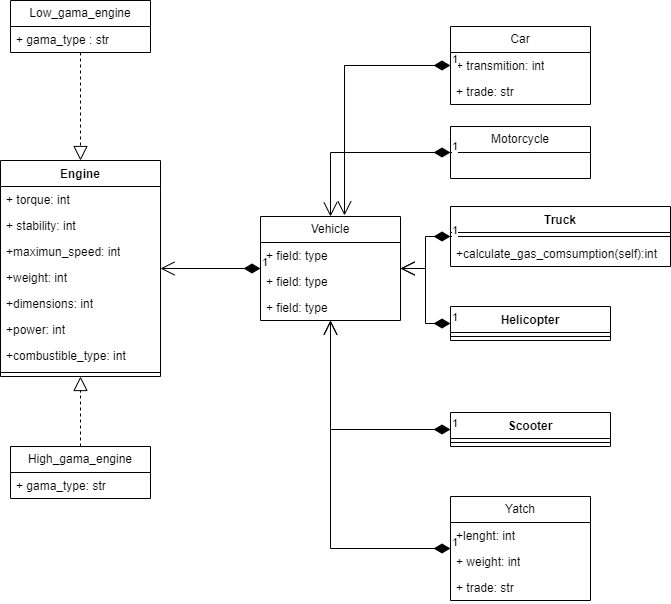

The diagram above was exported from draw.io. Its source (the exported page's mxGraphModel, read from the mxfile embedded in the PNG):
<mxGraphModel dx="1434" dy="780" grid="1" gridSize="10" guides="1" tooltips="1" connect="1" arrows="1" fold="1" page="1" pageScale="1" pageWidth="827" pageHeight="1169" math="0" shadow="0">
  <root>
    <mxCell id="0" />
    <mxCell id="1" parent="0" />
    <mxCell id="jDinqHwNW7FAlo9s7Zkb-1" value="Engine" style="swimlane;fontStyle=1;align=center;verticalAlign=top;childLayout=stackLayout;horizontal=1;startSize=26;horizontalStack=0;resizeParent=1;resizeParentMax=0;resizeLast=0;collapsible=1;marginBottom=0;whiteSpace=wrap;html=1;" vertex="1" parent="1">
      <mxGeometry x="90" y="184" width="160" height="216" as="geometry" />
    </mxCell>
    <mxCell id="jDinqHwNW7FAlo9s7Zkb-6" value="+ torque: int" style="text;strokeColor=none;fillColor=none;align=left;verticalAlign=top;spacingLeft=4;spacingRight=4;overflow=hidden;rotatable=0;points=[[0,0.5],[1,0.5]];portConstraint=eastwest;whiteSpace=wrap;html=1;" vertex="1" parent="jDinqHwNW7FAlo9s7Zkb-1">
      <mxGeometry y="26" width="160" height="26" as="geometry" />
    </mxCell>
    <mxCell id="jDinqHwNW7FAlo9s7Zkb-2" value="+ stability: int" style="text;strokeColor=none;fillColor=none;align=left;verticalAlign=top;spacingLeft=4;spacingRight=4;overflow=hidden;rotatable=0;points=[[0,0.5],[1,0.5]];portConstraint=eastwest;whiteSpace=wrap;html=1;" vertex="1" parent="jDinqHwNW7FAlo9s7Zkb-1">
      <mxGeometry y="52" width="160" height="26" as="geometry" />
    </mxCell>
    <mxCell id="jDinqHwNW7FAlo9s7Zkb-10" value="+maximun_speed: int" style="text;strokeColor=none;fillColor=none;align=left;verticalAlign=top;spacingLeft=4;spacingRight=4;overflow=hidden;rotatable=0;points=[[0,0.5],[1,0.5]];portConstraint=eastwest;whiteSpace=wrap;html=1;" vertex="1" parent="jDinqHwNW7FAlo9s7Zkb-1">
      <mxGeometry y="78" width="160" height="26" as="geometry" />
    </mxCell>
    <mxCell id="jDinqHwNW7FAlo9s7Zkb-8" value="+weight: int" style="text;strokeColor=none;fillColor=none;align=left;verticalAlign=top;spacingLeft=4;spacingRight=4;overflow=hidden;rotatable=0;points=[[0,0.5],[1,0.5]];portConstraint=eastwest;whiteSpace=wrap;html=1;" vertex="1" parent="jDinqHwNW7FAlo9s7Zkb-1">
      <mxGeometry y="104" width="160" height="26" as="geometry" />
    </mxCell>
    <mxCell id="jDinqHwNW7FAlo9s7Zkb-9" value="+dimensions: int" style="text;strokeColor=none;fillColor=none;align=left;verticalAlign=top;spacingLeft=4;spacingRight=4;overflow=hidden;rotatable=0;points=[[0,0.5],[1,0.5]];portConstraint=eastwest;whiteSpace=wrap;html=1;" vertex="1" parent="jDinqHwNW7FAlo9s7Zkb-1">
      <mxGeometry y="130" width="160" height="26" as="geometry" />
    </mxCell>
    <mxCell id="jDinqHwNW7FAlo9s7Zkb-7" value="+power: int" style="text;strokeColor=none;fillColor=none;align=left;verticalAlign=top;spacingLeft=4;spacingRight=4;overflow=hidden;rotatable=0;points=[[0,0.5],[1,0.5]];portConstraint=eastwest;whiteSpace=wrap;html=1;" vertex="1" parent="jDinqHwNW7FAlo9s7Zkb-1">
      <mxGeometry y="156" width="160" height="26" as="geometry" />
    </mxCell>
    <mxCell id="jDinqHwNW7FAlo9s7Zkb-16" value="+combustible_type: int" style="text;strokeColor=none;fillColor=none;align=left;verticalAlign=top;spacingLeft=4;spacingRight=4;overflow=hidden;rotatable=0;points=[[0,0.5],[1,0.5]];portConstraint=eastwest;whiteSpace=wrap;html=1;" vertex="1" parent="jDinqHwNW7FAlo9s7Zkb-1">
      <mxGeometry y="182" width="160" height="26" as="geometry" />
    </mxCell>
    <mxCell id="jDinqHwNW7FAlo9s7Zkb-3" value="" style="line;strokeWidth=1;fillColor=none;align=left;verticalAlign=middle;spacingTop=-1;spacingLeft=3;spacingRight=3;rotatable=0;labelPosition=right;points=[];portConstraint=eastwest;strokeColor=inherit;" vertex="1" parent="jDinqHwNW7FAlo9s7Zkb-1">
      <mxGeometry y="208" width="160" height="8" as="geometry" />
    </mxCell>
    <mxCell id="jDinqHwNW7FAlo9s7Zkb-18" value="Yatch" style="swimlane;fontStyle=0;childLayout=stackLayout;horizontal=1;startSize=26;fillColor=none;horizontalStack=0;resizeParent=1;resizeParentMax=0;resizeLast=0;collapsible=1;marginBottom=0;whiteSpace=wrap;html=1;" vertex="1" parent="1">
      <mxGeometry x="540" y="520" width="140" height="104" as="geometry" />
    </mxCell>
    <mxCell id="jDinqHwNW7FAlo9s7Zkb-19" value="+lenght: int" style="text;strokeColor=none;fillColor=none;align=left;verticalAlign=top;spacingLeft=4;spacingRight=4;overflow=hidden;rotatable=0;points=[[0,0.5],[1,0.5]];portConstraint=eastwest;whiteSpace=wrap;html=1;" vertex="1" parent="jDinqHwNW7FAlo9s7Zkb-18">
      <mxGeometry y="26" width="140" height="26" as="geometry" />
    </mxCell>
    <mxCell id="jDinqHwNW7FAlo9s7Zkb-20" value="+ weight: int" style="text;strokeColor=none;fillColor=none;align=left;verticalAlign=top;spacingLeft=4;spacingRight=4;overflow=hidden;rotatable=0;points=[[0,0.5],[1,0.5]];portConstraint=eastwest;whiteSpace=wrap;html=1;" vertex="1" parent="jDinqHwNW7FAlo9s7Zkb-18">
      <mxGeometry y="52" width="140" height="26" as="geometry" />
    </mxCell>
    <mxCell id="jDinqHwNW7FAlo9s7Zkb-21" value="+ trade: str" style="text;strokeColor=none;fillColor=none;align=left;verticalAlign=top;spacingLeft=4;spacingRight=4;overflow=hidden;rotatable=0;points=[[0,0.5],[1,0.5]];portConstraint=eastwest;whiteSpace=wrap;html=1;" vertex="1" parent="jDinqHwNW7FAlo9s7Zkb-18">
      <mxGeometry y="78" width="140" height="26" as="geometry" />
    </mxCell>
    <mxCell id="jDinqHwNW7FAlo9s7Zkb-22" value="Car" style="swimlane;fontStyle=0;childLayout=stackLayout;horizontal=1;startSize=26;fillColor=none;horizontalStack=0;resizeParent=1;resizeParentMax=0;resizeLast=0;collapsible=1;marginBottom=0;whiteSpace=wrap;html=1;" vertex="1" parent="1">
      <mxGeometry x="540" y="50" width="140" height="78" as="geometry" />
    </mxCell>
    <mxCell id="jDinqHwNW7FAlo9s7Zkb-24" value="+ transmition: int" style="text;strokeColor=none;fillColor=none;align=left;verticalAlign=top;spacingLeft=4;spacingRight=4;overflow=hidden;rotatable=0;points=[[0,0.5],[1,0.5]];portConstraint=eastwest;whiteSpace=wrap;html=1;" vertex="1" parent="jDinqHwNW7FAlo9s7Zkb-22">
      <mxGeometry y="26" width="140" height="26" as="geometry" />
    </mxCell>
    <mxCell id="jDinqHwNW7FAlo9s7Zkb-25" value="+ trade: str" style="text;strokeColor=none;fillColor=none;align=left;verticalAlign=top;spacingLeft=4;spacingRight=4;overflow=hidden;rotatable=0;points=[[0,0.5],[1,0.5]];portConstraint=eastwest;whiteSpace=wrap;html=1;" vertex="1" parent="jDinqHwNW7FAlo9s7Zkb-22">
      <mxGeometry y="52" width="140" height="26" as="geometry" />
    </mxCell>
    <mxCell id="jDinqHwNW7FAlo9s7Zkb-26" value="Low_gama_engine" style="swimlane;fontStyle=0;childLayout=stackLayout;horizontal=1;startSize=26;fillColor=none;horizontalStack=0;resizeParent=1;resizeParentMax=0;resizeLast=0;collapsible=1;marginBottom=0;whiteSpace=wrap;html=1;" vertex="1" parent="1">
      <mxGeometry x="100" y="24" width="140" height="52" as="geometry" />
    </mxCell>
    <mxCell id="jDinqHwNW7FAlo9s7Zkb-27" value="+ gama_type : str" style="text;strokeColor=none;fillColor=none;align=left;verticalAlign=top;spacingLeft=4;spacingRight=4;overflow=hidden;rotatable=0;points=[[0,0.5],[1,0.5]];portConstraint=eastwest;whiteSpace=wrap;html=1;" vertex="1" parent="jDinqHwNW7FAlo9s7Zkb-26">
      <mxGeometry y="26" width="140" height="26" as="geometry" />
    </mxCell>
    <mxCell id="jDinqHwNW7FAlo9s7Zkb-30" value="High_gama_engine" style="swimlane;fontStyle=0;childLayout=stackLayout;horizontal=1;startSize=26;fillColor=none;horizontalStack=0;resizeParent=1;resizeParentMax=0;resizeLast=0;collapsible=1;marginBottom=0;whiteSpace=wrap;html=1;" vertex="1" parent="1">
      <mxGeometry x="100" y="470" width="140" height="52" as="geometry" />
    </mxCell>
    <mxCell id="jDinqHwNW7FAlo9s7Zkb-31" value="+ gama_type: str" style="text;strokeColor=none;fillColor=none;align=left;verticalAlign=top;spacingLeft=4;spacingRight=4;overflow=hidden;rotatable=0;points=[[0,0.5],[1,0.5]];portConstraint=eastwest;whiteSpace=wrap;html=1;" vertex="1" parent="jDinqHwNW7FAlo9s7Zkb-30">
      <mxGeometry y="26" width="140" height="26" as="geometry" />
    </mxCell>
    <mxCell id="jDinqHwNW7FAlo9s7Zkb-34" value="" style="endArrow=block;dashed=1;endFill=0;endSize=12;html=1;rounded=0;" edge="1" parent="1" source="jDinqHwNW7FAlo9s7Zkb-26" target="jDinqHwNW7FAlo9s7Zkb-1">
      <mxGeometry width="160" relative="1" as="geometry">
        <mxPoint x="330" y="240" as="sourcePoint" />
        <mxPoint x="490" y="240" as="targetPoint" />
      </mxGeometry>
    </mxCell>
    <mxCell id="jDinqHwNW7FAlo9s7Zkb-36" value="" style="endArrow=block;dashed=1;endFill=0;endSize=12;html=1;rounded=0;" edge="1" parent="1" source="jDinqHwNW7FAlo9s7Zkb-30" target="jDinqHwNW7FAlo9s7Zkb-1">
      <mxGeometry width="160" relative="1" as="geometry">
        <mxPoint x="330" y="240" as="sourcePoint" />
        <mxPoint x="490" y="240" as="targetPoint" />
      </mxGeometry>
    </mxCell>
    <mxCell id="jDinqHwNW7FAlo9s7Zkb-38" value="Vehicle" style="swimlane;fontStyle=0;childLayout=stackLayout;horizontal=1;startSize=26;fillColor=none;horizontalStack=0;resizeParent=1;resizeParentMax=0;resizeLast=0;collapsible=1;marginBottom=0;whiteSpace=wrap;html=1;" vertex="1" parent="1">
      <mxGeometry x="350" y="240" width="140" height="104" as="geometry" />
    </mxCell>
    <mxCell id="jDinqHwNW7FAlo9s7Zkb-39" value="+ field: type" style="text;strokeColor=none;fillColor=none;align=left;verticalAlign=top;spacingLeft=4;spacingRight=4;overflow=hidden;rotatable=0;points=[[0,0.5],[1,0.5]];portConstraint=eastwest;whiteSpace=wrap;html=1;" vertex="1" parent="jDinqHwNW7FAlo9s7Zkb-38">
      <mxGeometry y="26" width="140" height="26" as="geometry" />
    </mxCell>
    <mxCell id="jDinqHwNW7FAlo9s7Zkb-40" value="+ field: type" style="text;strokeColor=none;fillColor=none;align=left;verticalAlign=top;spacingLeft=4;spacingRight=4;overflow=hidden;rotatable=0;points=[[0,0.5],[1,0.5]];portConstraint=eastwest;whiteSpace=wrap;html=1;" vertex="1" parent="jDinqHwNW7FAlo9s7Zkb-38">
      <mxGeometry y="52" width="140" height="26" as="geometry" />
    </mxCell>
    <mxCell id="jDinqHwNW7FAlo9s7Zkb-41" value="+ field: type" style="text;strokeColor=none;fillColor=none;align=left;verticalAlign=top;spacingLeft=4;spacingRight=4;overflow=hidden;rotatable=0;points=[[0,0.5],[1,0.5]];portConstraint=eastwest;whiteSpace=wrap;html=1;" vertex="1" parent="jDinqHwNW7FAlo9s7Zkb-38">
      <mxGeometry y="78" width="140" height="26" as="geometry" />
    </mxCell>
    <mxCell id="jDinqHwNW7FAlo9s7Zkb-42" value="1" style="endArrow=open;html=1;endSize=12;startArrow=diamondThin;startSize=14;startFill=1;edgeStyle=orthogonalEdgeStyle;align=left;verticalAlign=bottom;rounded=0;" edge="1" parent="1" source="jDinqHwNW7FAlo9s7Zkb-38" target="jDinqHwNW7FAlo9s7Zkb-1">
      <mxGeometry x="-1" y="3" relative="1" as="geometry">
        <mxPoint x="330" y="240" as="sourcePoint" />
        <mxPoint x="490" y="240" as="targetPoint" />
      </mxGeometry>
    </mxCell>
    <mxCell id="jDinqHwNW7FAlo9s7Zkb-43" value="1" style="endArrow=open;html=1;endSize=12;startArrow=diamondThin;startSize=14;startFill=1;edgeStyle=orthogonalEdgeStyle;align=left;verticalAlign=bottom;rounded=0;" edge="1" parent="1" source="jDinqHwNW7FAlo9s7Zkb-18" target="jDinqHwNW7FAlo9s7Zkb-38">
      <mxGeometry x="-1" y="3" relative="1" as="geometry">
        <mxPoint x="330" y="240" as="sourcePoint" />
        <mxPoint x="490" y="240" as="targetPoint" />
      </mxGeometry>
    </mxCell>
    <mxCell id="jDinqHwNW7FAlo9s7Zkb-44" value="1" style="endArrow=open;html=1;endSize=12;startArrow=diamondThin;startSize=14;startFill=1;edgeStyle=orthogonalEdgeStyle;align=left;verticalAlign=bottom;rounded=0;entryX=0.6;entryY=-0.01;entryDx=0;entryDy=0;entryPerimeter=0;" edge="1" parent="1" source="jDinqHwNW7FAlo9s7Zkb-22" target="jDinqHwNW7FAlo9s7Zkb-38">
      <mxGeometry x="-1" y="3" relative="1" as="geometry">
        <mxPoint x="610" y="70" as="sourcePoint" />
        <mxPoint x="770" y="70" as="targetPoint" />
      </mxGeometry>
    </mxCell>
    <mxCell id="jDinqHwNW7FAlo9s7Zkb-45" value="Motorcycle" style="swimlane;fontStyle=0;childLayout=stackLayout;horizontal=1;startSize=26;fillColor=none;horizontalStack=0;resizeParent=1;resizeParentMax=0;resizeLast=0;collapsible=1;marginBottom=0;whiteSpace=wrap;html=1;" vertex="1" parent="1">
      <mxGeometry x="540" y="150" width="140" height="52" as="geometry" />
    </mxCell>
    <mxCell id="jDinqHwNW7FAlo9s7Zkb-49" value="1" style="endArrow=open;html=1;endSize=12;startArrow=diamondThin;startSize=14;startFill=1;edgeStyle=orthogonalEdgeStyle;align=left;verticalAlign=bottom;rounded=0;" edge="1" parent="1" source="jDinqHwNW7FAlo9s7Zkb-45" target="jDinqHwNW7FAlo9s7Zkb-38">
      <mxGeometry x="-1" y="3" relative="1" as="geometry">
        <mxPoint x="330" y="240" as="sourcePoint" />
        <mxPoint x="490" y="240" as="targetPoint" />
      </mxGeometry>
    </mxCell>
    <mxCell id="jDinqHwNW7FAlo9s7Zkb-54" value="Truck" style="swimlane;fontStyle=1;align=center;verticalAlign=top;childLayout=stackLayout;horizontal=1;startSize=26;horizontalStack=0;resizeParent=1;resizeParentMax=0;resizeLast=0;collapsible=1;marginBottom=0;whiteSpace=wrap;html=1;" vertex="1" parent="1">
      <mxGeometry x="540" y="230" width="220" height="60" as="geometry" />
    </mxCell>
    <mxCell id="jDinqHwNW7FAlo9s7Zkb-56" value="" style="line;strokeWidth=1;fillColor=none;align=left;verticalAlign=middle;spacingTop=-1;spacingLeft=3;spacingRight=3;rotatable=0;labelPosition=right;points=[];portConstraint=eastwest;strokeColor=inherit;" vertex="1" parent="jDinqHwNW7FAlo9s7Zkb-54">
      <mxGeometry y="26" width="220" height="8" as="geometry" />
    </mxCell>
    <mxCell id="jDinqHwNW7FAlo9s7Zkb-57" value="+calculate_gas_comsumption(self):int" style="text;strokeColor=none;fillColor=none;align=left;verticalAlign=top;spacingLeft=4;spacingRight=4;overflow=hidden;rotatable=0;points=[[0,0.5],[1,0.5]];portConstraint=eastwest;whiteSpace=wrap;html=1;" vertex="1" parent="jDinqHwNW7FAlo9s7Zkb-54">
      <mxGeometry y="34" width="220" height="26" as="geometry" />
    </mxCell>
    <mxCell id="jDinqHwNW7FAlo9s7Zkb-58" value="1" style="endArrow=open;html=1;endSize=12;startArrow=diamondThin;startSize=14;startFill=1;edgeStyle=orthogonalEdgeStyle;align=left;verticalAlign=bottom;rounded=0;" edge="1" parent="1" source="jDinqHwNW7FAlo9s7Zkb-54" target="jDinqHwNW7FAlo9s7Zkb-38">
      <mxGeometry x="-1" y="3" relative="1" as="geometry">
        <mxPoint x="330" y="340" as="sourcePoint" />
        <mxPoint x="490" y="340" as="targetPoint" />
      </mxGeometry>
    </mxCell>
    <mxCell id="jDinqHwNW7FAlo9s7Zkb-59" value="Helicopter" style="swimlane;fontStyle=1;align=center;verticalAlign=top;childLayout=stackLayout;horizontal=1;startSize=26;horizontalStack=0;resizeParent=1;resizeParentMax=0;resizeLast=0;collapsible=1;marginBottom=0;whiteSpace=wrap;html=1;" vertex="1" parent="1">
      <mxGeometry x="540" y="330" width="160" height="34" as="geometry" />
    </mxCell>
    <mxCell id="jDinqHwNW7FAlo9s7Zkb-61" value="" style="line;strokeWidth=1;fillColor=none;align=left;verticalAlign=middle;spacingTop=-1;spacingLeft=3;spacingRight=3;rotatable=0;labelPosition=right;points=[];portConstraint=eastwest;strokeColor=inherit;" vertex="1" parent="jDinqHwNW7FAlo9s7Zkb-59">
      <mxGeometry y="26" width="160" height="8" as="geometry" />
    </mxCell>
    <mxCell id="jDinqHwNW7FAlo9s7Zkb-63" value="1" style="endArrow=open;html=1;endSize=12;startArrow=diamondThin;startSize=14;startFill=1;edgeStyle=orthogonalEdgeStyle;align=left;verticalAlign=bottom;rounded=0;" edge="1" parent="1" source="jDinqHwNW7FAlo9s7Zkb-59" target="jDinqHwNW7FAlo9s7Zkb-38">
      <mxGeometry x="-1" y="3" relative="1" as="geometry">
        <mxPoint x="330" y="340" as="sourcePoint" />
        <mxPoint x="490" y="340" as="targetPoint" />
      </mxGeometry>
    </mxCell>
    <mxCell id="jDinqHwNW7FAlo9s7Zkb-64" value="Scooter" style="swimlane;fontStyle=1;align=center;verticalAlign=top;childLayout=stackLayout;horizontal=1;startSize=26;horizontalStack=0;resizeParent=1;resizeParentMax=0;resizeLast=0;collapsible=1;marginBottom=0;whiteSpace=wrap;html=1;" vertex="1" parent="1">
      <mxGeometry x="540" y="436" width="160" height="34" as="geometry" />
    </mxCell>
    <mxCell id="jDinqHwNW7FAlo9s7Zkb-66" value="" style="line;strokeWidth=1;fillColor=none;align=left;verticalAlign=middle;spacingTop=-1;spacingLeft=3;spacingRight=3;rotatable=0;labelPosition=right;points=[];portConstraint=eastwest;strokeColor=inherit;" vertex="1" parent="jDinqHwNW7FAlo9s7Zkb-64">
      <mxGeometry y="26" width="160" height="8" as="geometry" />
    </mxCell>
    <mxCell id="jDinqHwNW7FAlo9s7Zkb-68" value="1" style="endArrow=open;html=1;endSize=12;startArrow=diamondThin;startSize=14;startFill=1;edgeStyle=orthogonalEdgeStyle;align=left;verticalAlign=bottom;rounded=0;" edge="1" parent="1" source="jDinqHwNW7FAlo9s7Zkb-64" target="jDinqHwNW7FAlo9s7Zkb-38">
      <mxGeometry x="-1" y="3" relative="1" as="geometry">
        <mxPoint x="330" y="340" as="sourcePoint" />
        <mxPoint x="490" y="340" as="targetPoint" />
      </mxGeometry>
    </mxCell>
  </root>
</mxGraphModel>